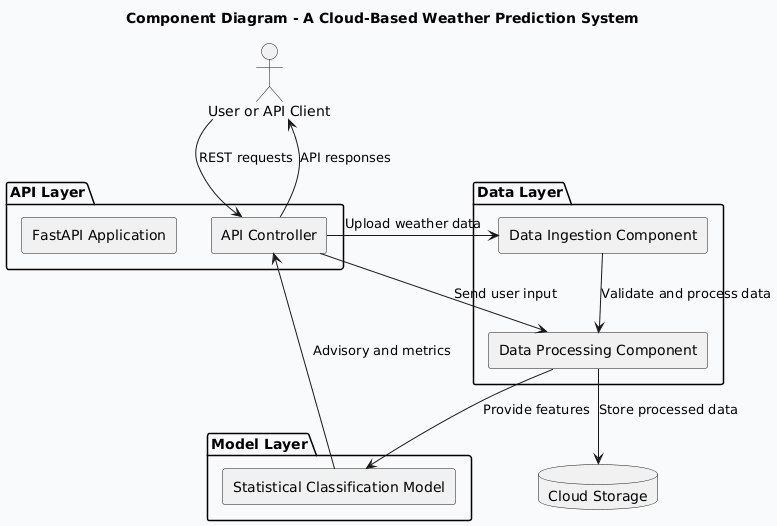

The diagram above was rendered by PlantUML. Its source (embedded in the PNG):
@startuml
title Component Diagram - A Cloud-Based Weather Prediction System

skinparam componentStyle rectangle
skinparam backgroundColor #F9FAFB

actor "User or API Client" as User

package "API Layer" {
  component "FastAPI Application" as API
  component "API Controller" as Controller
}

package "Data Layer" {
  component "Data Ingestion Component" as Ingest
  component "Data Processing Component" as Process
}

package "Model Layer" {
  component "Statistical Classification Model" as Model
}

database "Cloud Storage" as Storage

User --> Controller : REST requests

Controller --> Ingest : Upload weather data
Ingest --> Process : Validate and process data
Process --> Storage : Store processed data

Controller --> Process : Send user input
Process --> Model : Provide features
Model --> Controller : Advisory and metrics

Controller --> User : API responses
@enduml